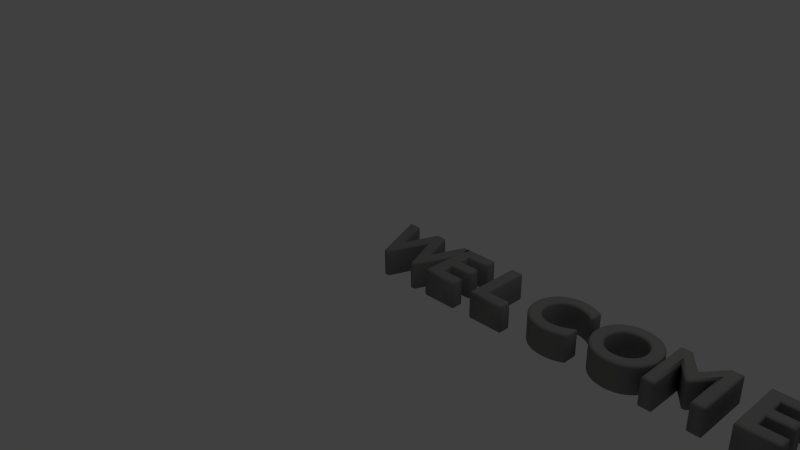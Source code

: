 # Source: spaced_letters.blend  (saved by Blender 2.70.0; exported with 4.5.12 LTS)
import bpy
from mathutils import Matrix  # noqa: F401  (used for matrix-valued properties, if any)

bpy.ops.wm.read_factory_settings(use_empty=True)
scene = bpy.context.scene
scene.name = 'Scene'

# ---- collections
col_collection_1 = bpy.data.collections.new('Collection 1'); scene.collection.children.link(col_collection_1)

# ---- materials (node trees are filled in below, after node groups)
mat_material_001 = bpy.data.materials.new('Material.001')
mat_material_001.alpha_threshold = 0.0
mat_material_001.use_transparent_shadow = False
mat_material_001.diffuse_color = (0.2384, 0.2384, 0.2346, 1.0)
mat_material_001.roughness = 0.5
mat_material_001.line_color = (0.0, 0.0, 0.0, 1.0)
mat_material_002 = bpy.data.materials.new('Material.002')
mat_material_002.alpha_threshold = 0.0
mat_material_002.use_transparent_shadow = False
mat_material_002.diffuse_color = (0.2384, 0.2384, 0.2346, 1.0)
mat_material_002.roughness = 0.5
mat_material_002.line_color = (0.0, 0.0, 0.0, 1.0)
mat_material_003 = bpy.data.materials.new('Material.003')
mat_material_003.alpha_threshold = 0.0
mat_material_003.use_transparent_shadow = False
mat_material_003.diffuse_color = (0.2384, 0.2384, 0.2346, 1.0)
mat_material_003.roughness = 0.5
mat_material_003.line_color = (0.0, 0.0, 0.0, 1.0)
mat_material_004 = bpy.data.materials.new('Material.004')
mat_material_004.alpha_threshold = 0.0
mat_material_004.use_transparent_shadow = False
mat_material_004.diffuse_color = (0.2384, 0.2384, 0.2346, 1.0)
mat_material_004.roughness = 0.5
mat_material_004.line_color = (0.0, 0.0, 0.0, 1.0)
mat_material_005 = bpy.data.materials.new('Material.005')
mat_material_005.alpha_threshold = 0.0
mat_material_005.use_transparent_shadow = False
mat_material_005.diffuse_color = (0.2384, 0.2384, 0.2346, 1.0)
mat_material_005.roughness = 0.5
mat_material_005.line_color = (0.0, 0.0, 0.0, 1.0)
mat_material_007 = bpy.data.materials.new('Material.007')
mat_material_007.alpha_threshold = 0.0
mat_material_007.use_transparent_shadow = False
mat_material_007.diffuse_color = (0.2384, 0.2384, 0.2346, 1.0)
mat_material_007.roughness = 0.5
mat_material_007.line_color = (0.0, 0.0, 0.0, 1.0)
mat_material_008 = bpy.data.materials.new('Material.008')
mat_material_008.alpha_threshold = 0.0
mat_material_008.use_transparent_shadow = False
mat_material_008.diffuse_color = (0.2384, 0.2384, 0.2346, 1.0)
mat_material_008.roughness = 0.5
mat_material_008.line_color = (0.0, 0.0, 0.0, 1.0)

# ---- material node trees

# ---- world
world_world = bpy.data.worlds.new('World'); scene.world = world_world
world_world.color = (0.05088, 0.05088, 0.05088)
world_world.use_sun_shadow = False
world_world.sun_shadow_jitter_overblur = 0.0
world_world.cycles.sampling_method = 'MANUAL'
world_world.cycles.sample_map_resolution = 256

# ---- cameras
cam_camera = bpy.data.cameras.new('Camera')
cam_camera.clip_end = 100.0
cam_camera.lens = 35.0
cam_camera.sensor_width = 32.0
cam_camera.sensor_height = 18.0
cam_camera.ortho_scale = 7.314
cam_camera.dof.focus_distance = 0.0
cam_camera.dof.aperture_fstop = 128.0

# ---- lights
light_lamp = bpy.data.lights.new('Lamp', 'POINT')
light_lamp.transmission_factor = 0.0
light_lamp.cutoff_distance = 30.0
light_lamp.energy = 100.0
light_lamp.shadow_buffer_clip_start = 1.001
light_lamp.shadow_soft_size = 0.1
light_lamp.shadow_maximum_resolution = 0.006
light_lamp.use_absolute_resolution = True
light_lamp.cycles.use_multiple_importance_sampling = False

# ---- curves / text
txt_text = bpy.data.curves.new('Text', 'FONT')
txt_text.dimensions = '2D'
txt_text.body = 'L'
txt_text.materials.append(mat_material_001)
txt_text.use_path_clamp = True
txt_text.bevel_resolution = 2
txt_text.extrude = 0.156
txt_text.bevel_depth = 0.03
txt_text_001 = bpy.data.curves.new('Text.001', 'FONT')
txt_text_001.dimensions = '2D'
txt_text_001.body = 'C'
txt_text_001.materials.append(mat_material_002)
txt_text_001.use_path_clamp = True
txt_text_001.bevel_resolution = 2
txt_text_001.extrude = 0.156
txt_text_001.bevel_depth = 0.03
txt_text_002 = bpy.data.curves.new('Text.002', 'FONT')
txt_text_002.dimensions = '2D'
txt_text_002.body = 'O'
txt_text_002.materials.append(mat_material_003)
txt_text_002.use_path_clamp = True
txt_text_002.bevel_resolution = 2
txt_text_002.extrude = 0.156
txt_text_002.bevel_depth = 0.03
txt_text_003 = bpy.data.curves.new('Text.003', 'FONT')
txt_text_003.dimensions = '2D'
txt_text_003.body = 'M'
txt_text_003.materials.append(mat_material_004)
txt_text_003.use_path_clamp = True
txt_text_003.bevel_resolution = 2
txt_text_003.extrude = 0.156
txt_text_003.bevel_depth = 0.03
txt_text_004 = bpy.data.curves.new('Text.004', 'FONT')
txt_text_004.dimensions = '2D'
txt_text_004.body = 'E'
txt_text_004.materials.append(mat_material_005)
txt_text_004.use_path_clamp = True
txt_text_004.bevel_resolution = 2
txt_text_004.extrude = 0.156
txt_text_004.bevel_depth = 0.03
txt_text_006 = bpy.data.curves.new('Text.006', 'FONT')
txt_text_006.dimensions = '2D'
txt_text_006.body = 'W'
txt_text_006.materials.append(mat_material_007)
txt_text_006.use_path_clamp = True
txt_text_006.bevel_resolution = 2
txt_text_006.extrude = 0.156
txt_text_006.bevel_depth = 0.03
txt_text_007 = bpy.data.curves.new('Text.007', 'FONT')
txt_text_007.dimensions = '2D'
txt_text_007.body = 'E'
txt_text_007.materials.append(mat_material_008)
txt_text_007.use_path_clamp = True
txt_text_007.bevel_resolution = 2
txt_text_007.extrude = 0.156
txt_text_007.bevel_depth = 0.03

# ---- objects
ob_text = bpy.data.objects.new('Text', txt_text)
ob_lamp = bpy.data.objects.new('Lamp', light_lamp)
ob_camera = bpy.data.objects.new('Camera', cam_camera)
ob_text_001 = bpy.data.objects.new('Text.001', txt_text_001)
ob_text_002 = bpy.data.objects.new('Text.002', txt_text_002)
ob_text_003 = bpy.data.objects.new('Text.003', txt_text_003)
ob_text_004 = bpy.data.objects.new('Text.004', txt_text_004)
ob_text_006 = bpy.data.objects.new('Text.006', txt_text_006)
ob_text_007 = bpy.data.objects.new('Text.007', txt_text_007)

# ---- transforms, parenting, visibility, modifiers, constraints
ob_text.location = (1.654, 0.0, 0.0)
ob_text.lineart.crease_threshold = 0.0
ob_lamp.location = (4.076, 1.005, 5.904)
ob_lamp.rotation_euler = (0.6503, 0.05522, 1.866)
ob_lamp.lock_rotations_4d = False
ob_lamp.empty_display_type = 'ARROWS'
ob_lamp.color = (0.0, 0.0, 0.0, 0.0)
ob_lamp.lineart.crease_threshold = 0.0
ob_camera.location = (7.481, -6.508, 5.344)
ob_camera.rotation_euler = (1.109, 0.01082, 0.8149)
ob_camera.lock_rotations_4d = False
ob_camera.empty_display_type = 'ARROWS'
ob_camera.color = (0.0, 0.0, 0.0, 0.0)
ob_camera.display_type = 'WIRE'
ob_camera.lineart.crease_threshold = 0.0
ob_text_001.location = (2.334, 0.0, 0.0)
ob_text_001.lineart.crease_threshold = 0.0
ob_text_002.location = (3.148, 0.0, 0.0)
ob_text_002.lineart.crease_threshold = 0.0
ob_text_003.location = (3.921, 0.0, 0.0)
ob_text_003.lineart.crease_threshold = 0.0
ob_text_004.location = (4.889, 0.0, 0.0)
ob_text_004.lineart.crease_threshold = 0.0
ob_text_006.location = (0.0, 0.0, 0.0)
ob_text_006.lineart.crease_threshold = 0.0
ob_text_007.location = (0.9299, 0.0, 0.0)
ob_text_007.lineart.crease_threshold = 0.0

# ---- collection membership
col_collection_1.objects.link(ob_text)
col_collection_1.objects.link(ob_lamp)
col_collection_1.objects.link(ob_camera)
col_collection_1.objects.link(ob_text_001)
col_collection_1.objects.link(ob_text_002)
col_collection_1.objects.link(ob_text_003)
col_collection_1.objects.link(ob_text_004)
col_collection_1.objects.link(ob_text_006)
col_collection_1.objects.link(ob_text_007)

# ---- scene / render settings (as saved in the file)
scene.camera = ob_camera
scene.frame_start = 1; scene.frame_end = 250; scene.frame_set(1)
scene.render.engine = 'BLENDER_EEVEE_NEXT'
scene.render.resolution_percentage = 50
scene.render.dither_intensity = 0.0
scene.cycles.use_denoising = False
scene.cycles.samples = 10
scene.cycles.sampling_pattern = 'TABULATED_SOBOL'
scene.cycles.light_sampling_threshold = 0.0
scene.cycles.use_adaptive_sampling = False
scene.cycles.use_light_tree = False
scene.cycles.blur_glossy = 0.0
scene.cycles.volume_bounces = 1
scene.cycles.pixel_filter_type = 'GAUSSIAN'
scene.cycles.sample_clamp_indirect = 0.0
scene.view_settings.view_transform = 'Standard'
bpy.context.view_layer.update()
